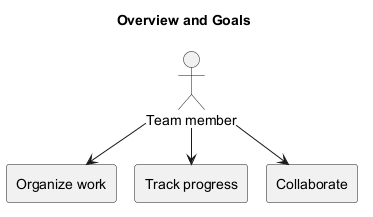

The diagram above was rendered by PlantUML. Its source (embedded in the PNG):
@startuml
!pragma layout smetana
title Overview and Goals
actor "Team member" as U
rectangle "Organize work" as W
rectangle "Track progress" as P
rectangle "Collaborate" as C
U --> W
U --> P
U --> C
@enduml